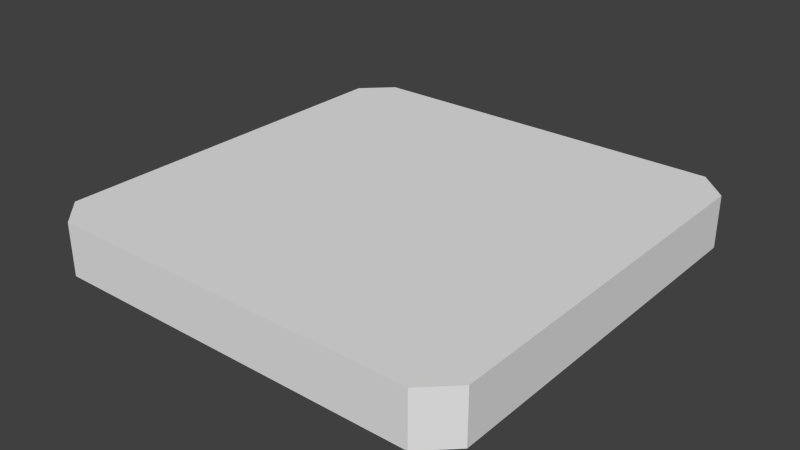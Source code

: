 # Source: tile.blend  (saved by Blender 2.72.0; exported with 4.5.12 LTS)
import bpy
from mathutils import Matrix  # noqa: F401  (used for matrix-valued properties, if any)

bpy.ops.wm.read_factory_settings(use_empty=True)
scene = bpy.context.scene
scene.name = 'Scene'

# ---- collections
col_collection_1 = bpy.data.collections.new('Collection 1'); scene.collection.children.link(col_collection_1)

# ---- materials (node trees are filled in below, after node groups)
mat_material = bpy.data.materials.new('Material')
mat_material.alpha_threshold = 0.0
mat_material.use_transparent_shadow = False
mat_material.roughness = 0.5
mat_material.line_color = (0.0, 0.0, 0.0, 1.0)

# ---- material node trees

# ---- world
world_world = bpy.data.worlds.new('World'); scene.world = world_world
world_world.color = (0.05088, 0.05088, 0.05088)
world_world.use_sun_shadow = False
world_world.sun_shadow_jitter_overblur = 0.0
world_world.cycles.sampling_method = 'MANUAL'
world_world.cycles.sample_map_resolution = 256

# ---- meshes
me_cube = bpy.data.meshes.new('Cube')
me_cube.from_pydata([(1.0, -0.004426, -0.002802), (0.003535, -1.0, -0.002802), (0.003535, -0.004426, -0.002802), (1.0, -0.004427, 0.2397), (0.003535, -1.0, 0.2397), (0.003535, -0.004426, 0.2397), (1.0, -0.8695, -0.002802), (0.8646, -1.0, -0.002802), (1.0, -0.8695, 0.2397), (0.8646, -1.0, 0.2397)], [], [(7, 9, 4, 1), (1, 4, 5, 2), (3, 0, 2, 5), (3, 5, 4, 9, 8), (7, 6, 8, 9), (0, 6, 7, 1, 2), (0, 3, 8, 6)])
me_cube.materials.append(mat_material)
me_cube.use_remesh_preserve_volume = False
me_cube.use_remesh_preserve_attributes = False
me_cube.use_mirror_vertex_groups = False
me_cube.update()

# ---- objects
ob_cube = bpy.data.objects.new('Cube', me_cube)

# ---- transforms, parenting, visibility, modifiers, constraints
ob_cube.location = (0.0, 0.0, 0.0)
ob_cube.lock_rotations_4d = False
ob_cube.empty_display_type = 'ARROWS'
ob_cube.lineart.crease_threshold = 0.0
_m = ob_cube.modifiers.new('Mirror', 'MIRROR')
_m.use_axis = (True, True, False)
_m.merge_threshold = 0.01

# ---- collection membership
col_collection_1.objects.link(ob_cube)

# ---- scene / render settings (as saved in the file)
scene.frame_start = 1; scene.frame_end = 250; scene.frame_set(1)
scene.render.engine = 'BLENDER_EEVEE_NEXT'
scene.render.resolution_percentage = 50
scene.render.dither_intensity = 0.0
scene.cycles.use_denoising = False
scene.cycles.samples = 10
scene.cycles.sampling_pattern = 'TABULATED_SOBOL'
scene.cycles.light_sampling_threshold = 0.0
scene.cycles.use_adaptive_sampling = False
scene.cycles.use_light_tree = False
scene.cycles.blur_glossy = 0.0
scene.cycles.pixel_filter_type = 'GAUSSIAN'
scene.cycles.sample_clamp_indirect = 0.0
scene.view_settings.view_transform = 'Standard'
bpy.context.view_layer.update()

# ---- added for rendering (the .blend has no active camera and no usable light): camera, sun
cam_auto = bpy.data.cameras.new('AutoCamera')
cam_auto.lens = 50.0
cam_auto.sensor_width = 36.0
cam_auto.clip_end = 1000.0
ob_auto_camera = bpy.data.objects.new('AutoCamera', cam_auto)
scene.collection.objects.link(ob_auto_camera)
ob_auto_camera.location = (2.62654, -3.15184, 2.21969)
ob_auto_camera.rotation_euler = (1.09748, -7.21219e-08, 0.694738)
scene.camera = ob_auto_camera
light_auto_sun = bpy.data.lights.new('AutoSun', 'SUN')
light_auto_sun.energy = 3.0
light_auto_sun.angle = 0.0523599
ob_auto_sun = bpy.data.objects.new('AutoSun', light_auto_sun)
scene.collection.objects.link(ob_auto_sun)
ob_auto_sun.rotation_euler = (0.872665, 0.174533, 0.523599)
bpy.context.view_layer.update()
